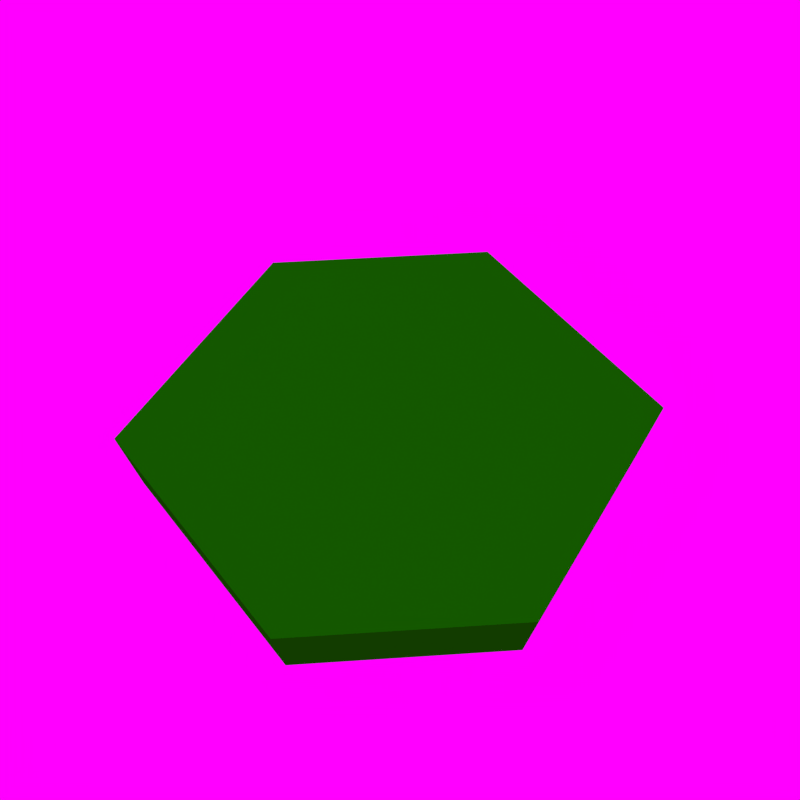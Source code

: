 # Source: concrete-hextile.blend  (saved by Blender 2.70.0; exported with 4.5.12 LTS)
import bpy
from mathutils import Matrix  # noqa: F401  (used for matrix-valued properties, if any)

bpy.ops.wm.read_factory_settings(use_empty=True)
scene = bpy.context.scene
scene.name = 'Scene'

# ---- collections
col_collection_1 = bpy.data.collections.new('Collection 1'); scene.collection.children.link(col_collection_1)

# ---- materials (node trees are filled in below, after node groups)
mat_material = bpy.data.materials.new('Material')
mat_material.alpha_threshold = 0.0
mat_material.use_transparent_shadow = False
mat_material.preview_render_type = 'CUBE'
mat_material.diffuse_color = (0.005268, 0.3343, 0.0, 1.0)
mat_material.roughness = 0.5
mat_material.specular_intensity = 0.0
mat_material.line_color = (0.0, 0.0, 0.0, 1.0)

# ---- material node trees

# ---- world
world_world = bpy.data.worlds.new('World'); scene.world = world_world
world_world.color = (1.0, 0.0, 1.0)
world_world.use_sun_shadow = False
world_world.sun_shadow_jitter_overblur = 0.0
world_world.cycles.sampling_method = 'MANUAL'
world_world.cycles.sample_map_resolution = 256

# ---- cameras
cam_camera = bpy.data.cameras.new('Camera')
cam_camera.clip_end = 100.0
cam_camera.lens = 35.0
cam_camera.sensor_width = 32.0
cam_camera.sensor_height = 18.0
cam_camera.dof.focus_distance = 0.0
cam_camera.dof.aperture_fstop = 128.0

# ---- lights
light_sun = bpy.data.lights.new('Sun', 'SUN')
light_sun.transmission_factor = 0.0
light_sun.angle = 1.571
light_sun.energy = 1.0
light_sun.shadow_buffer_clip_start = 0.5
light_sun.shadow_soft_size = 1.0
light_sun.shadow_cascade_max_distance = 1000.0
light_sun.cycles.use_multiple_importance_sampling = False

# ---- meshes
me_cube = bpy.data.meshes.new('Cube')
me_cube.from_pydata([(0.8667, 1.5, 0.1667), (0.8667, -1.5, 0.1667), (-0.8667, -1.5, 0.1667), (-0.8333, 1.5, 0.1667), (0.8667, 1.5, 1.0), (0.8667, -1.5, 1.0), (-0.8667, -1.5, 1.0), (-0.8667, 1.5, 1.0), (2.0, -5.96e-08, 0.1667), (-2.0, 2.98e-07, 0.1667), (2.0, -5.364e-07, 1.0), (-2.0, 1.788e-07, 1.0), (0.8667, -1.5, 1.001), (-0.8667, -1.5, 1.001), (-0.8667, 1.5, 1.001), (2.0, -5.364e-07, 1.001), (-2.0, 1.788e-07, 1.001)], [(15, 12), (12, 13), (16, 14), (16, 13)], [(8, 10, 5, 1), (1, 5, 6, 2), (9, 11, 7, 3), (4, 0, 3, 7), (0, 8, 1, 2, 9, 3), (10, 4, 7, 11, 6, 5), (0, 4, 10, 8), (2, 6, 11, 9)])
_uv = me_cube.uv_layers.new(name='UVMap')
_uv.uv.foreach_set('vector', [0.2701, 0.9776, 0.2701, 0.7677, 0.7218, 0.7677, 0.7218, 0.9776, 0.7218, 0.7677, 0.7218, 0.9776, 0.2701, 0.9776, 0.2701, 0.7677, 0.2701, 0.9776, 0.2701, 0.7677, 0.7218, 0.7677, 0.7218, 0.9776, 0.7218, 0.7677, 0.7218, 0.9776, 0.2701, 0.9776, 0.2701, 0.7677, 0.7057, 0.009227, 0.9924, 0.3779, 0.7139, 0.7465, 0.2879, 0.7465, 0.009383, 0.3779, 0.2961, 0.009227, 0.009383, 0.3779, 0.2961, 0.009227, 0.7057, 0.009227, 0.9924, 0.3779, 0.7139, 0.7465, 0.2879, 0.7465, 0.7218, 0.7677, 0.7218, 0.9776, 0.2701, 0.9776, 0.2701, 0.7677, 0.2701, 0.9776, 0.2701, 0.7677, 0.7218, 0.7677, 0.7218, 0.9776])
me_cube.materials.append(mat_material)
me_cube.use_remesh_preserve_volume = False
me_cube.use_remesh_preserve_attributes = False
me_cube.use_mirror_vertex_groups = False
me_cube.update()

# ---- objects
ob_camera = bpy.data.objects.new('Camera', cam_camera)
ob_sun = bpy.data.objects.new('Sun', light_sun)
ob_cube = bpy.data.objects.new('Cube', me_cube)

# ---- transforms, parenting, visibility, modifiers, constraints
ob_camera.location = (-0.1764, -4.264, 8.535)
ob_camera.rotation_euler = (0.49, 3.01e-10, -0.063)
ob_camera.lineart.crease_threshold = 0.0
ob_sun.location = (-5.0, -5.0, 5.0)
ob_sun.rotation_euler = (0.4363, -0.0, -0.4363)
ob_sun.lineart.crease_threshold = 0.0
ob_cube.location = (0.0, 0.0, -1.5)
ob_cube.scale = (1.5, 1.5, 1.5)
ob_cube.lock_rotations_4d = False
ob_cube.empty_display_type = 'ARROWS'
ob_cube.color = (0.05739, 0.3672, 0.0, 1.0)
ob_cube.lineart.crease_threshold = 0.0

# ---- collection membership
col_collection_1.objects.link(ob_camera)
col_collection_1.objects.link(ob_sun)
col_collection_1.objects.link(ob_cube)

# ---- scene / render settings (as saved in the file)
scene.camera = ob_camera
scene.frame_start = 1; scene.frame_end = 250; scene.frame_set(2)
scene.render.engine = 'BLENDER_EEVEE_NEXT'
scene.render.image_settings.color_mode = 'RGB'
scene.render.image_settings.compression = 90
scene.render.resolution_x = 128
scene.render.resolution_y = 128
scene.render.dither_intensity = 0.0
scene.render.bake_margin = 2
scene.render.bake_bias = 0.0
scene.cycles.use_denoising = False
scene.cycles.samples = 10
scene.cycles.sampling_pattern = 'TABULATED_SOBOL'
scene.cycles.light_sampling_threshold = 0.0
scene.cycles.use_adaptive_sampling = False
scene.cycles.use_light_tree = False
scene.cycles.blur_glossy = 0.0
scene.cycles.volume_bounces = 1
scene.cycles.pixel_filter_type = 'GAUSSIAN'
scene.cycles.sample_clamp_indirect = 0.0
scene.view_settings.view_transform = 'Standard'
bpy.context.view_layer.update()
